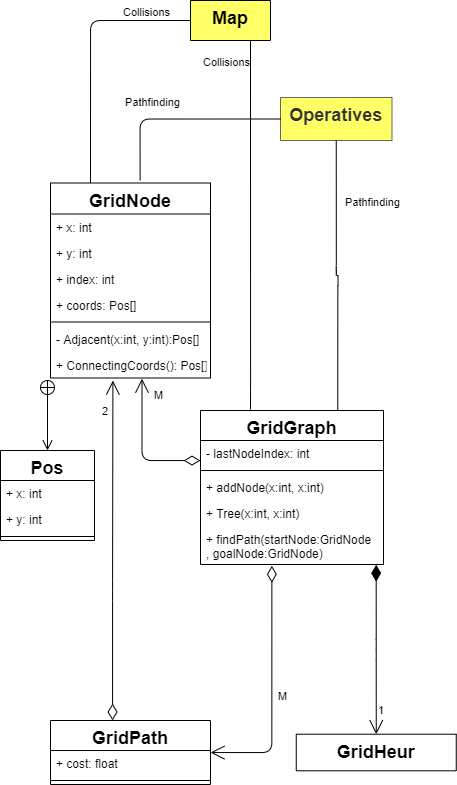

The diagram above was exported from draw.io. Its source (the exported page's mxGraphModel, read from the mxfile embedded in the PNG):
<mxGraphModel dx="1221" dy="645" grid="1" gridSize="10" guides="1" tooltips="1" connect="1" arrows="1" fold="1" page="1" pageScale="1" pageWidth="850" pageHeight="1100" math="0" shadow="0">
  <root>
    <mxCell id="0" />
    <mxCell id="1" parent="0" />
    <mxCell id="03i3Osb5GbptFS9fWS8T-36" value="Map" style="swimlane;fontStyle=1;align=center;verticalAlign=top;childLayout=stackLayout;horizontal=1;startSize=40;horizontalStack=0;resizeParent=1;resizeParentMax=0;resizeLast=0;collapsible=1;marginBottom=0;fontFamily=Helvetica;fillColor=#FFFF66;fontSize=18;" vertex="1" collapsed="1" parent="1">
      <mxGeometry x="770" y="730" width="80" height="40" as="geometry">
        <mxRectangle x="240" y="1219.9999999999998" width="160" height="34" as="alternateBounds" />
      </mxGeometry>
    </mxCell>
    <mxCell id="03i3Osb5GbptFS9fWS8T-2" value="GridNode" style="swimlane;fontStyle=1;align=center;verticalAlign=top;childLayout=stackLayout;horizontal=1;startSize=31;horizontalStack=0;resizeParent=1;resizeParentMax=0;resizeLast=0;collapsible=1;marginBottom=0;fontFamily=Helvetica;fontSize=18;" vertex="1" parent="1">
      <mxGeometry x="630" y="912.4999999999999" width="160" height="195" as="geometry" />
    </mxCell>
    <mxCell id="03i3Osb5GbptFS9fWS8T-3" value="+ x: int" style="text;strokeColor=none;fillColor=none;align=left;verticalAlign=top;spacingLeft=4;spacingRight=4;overflow=hidden;rotatable=0;points=[[0,0.5],[1,0.5]];portConstraint=eastwest;fontFamily=Helvetica;" vertex="1" parent="03i3Osb5GbptFS9fWS8T-2">
      <mxGeometry y="31" width="160" height="26" as="geometry" />
    </mxCell>
    <mxCell id="03i3Osb5GbptFS9fWS8T-4" value="+ y: int" style="text;strokeColor=none;fillColor=none;align=left;verticalAlign=top;spacingLeft=4;spacingRight=4;overflow=hidden;rotatable=0;points=[[0,0.5],[1,0.5]];portConstraint=eastwest;fontFamily=Helvetica;" vertex="1" parent="03i3Osb5GbptFS9fWS8T-2">
      <mxGeometry y="57" width="160" height="26" as="geometry" />
    </mxCell>
    <mxCell id="03i3Osb5GbptFS9fWS8T-5" value="+ index: int" style="text;strokeColor=none;fillColor=none;align=left;verticalAlign=top;spacingLeft=4;spacingRight=4;overflow=hidden;rotatable=0;points=[[0,0.5],[1,0.5]];portConstraint=eastwest;fontFamily=Helvetica;" vertex="1" parent="03i3Osb5GbptFS9fWS8T-2">
      <mxGeometry y="83" width="160" height="26" as="geometry" />
    </mxCell>
    <mxCell id="03i3Osb5GbptFS9fWS8T-6" value="+ coords: Pos[]" style="text;strokeColor=none;fillColor=none;align=left;verticalAlign=top;spacingLeft=4;spacingRight=4;overflow=hidden;rotatable=0;points=[[0,0.5],[1,0.5]];portConstraint=eastwest;fontFamily=Helvetica;" vertex="1" parent="03i3Osb5GbptFS9fWS8T-2">
      <mxGeometry y="109" width="160" height="26" as="geometry" />
    </mxCell>
    <mxCell id="03i3Osb5GbptFS9fWS8T-7" value="" style="line;strokeWidth=1;fillColor=none;align=left;verticalAlign=middle;spacingTop=-1;spacingLeft=3;spacingRight=3;rotatable=0;labelPosition=right;points=[];portConstraint=eastwest;" vertex="1" parent="03i3Osb5GbptFS9fWS8T-2">
      <mxGeometry y="135" width="160" height="8" as="geometry" />
    </mxCell>
    <mxCell id="03i3Osb5GbptFS9fWS8T-8" value="- Adjacent(x:int, y:int):Pos[]" style="text;strokeColor=none;fillColor=none;align=left;verticalAlign=top;spacingLeft=4;spacingRight=4;overflow=hidden;rotatable=0;points=[[0,0.5],[1,0.5]];portConstraint=eastwest;fontFamily=Helvetica;" vertex="1" parent="03i3Osb5GbptFS9fWS8T-2">
      <mxGeometry y="143" width="160" height="26" as="geometry" />
    </mxCell>
    <mxCell id="03i3Osb5GbptFS9fWS8T-9" value="+ ConnectingCoords(): Pos[]" style="text;strokeColor=none;fillColor=none;align=left;verticalAlign=top;spacingLeft=4;spacingRight=4;overflow=hidden;rotatable=0;points=[[0,0.5],[1,0.5]];portConstraint=eastwest;fontFamily=Helvetica;" vertex="1" parent="03i3Osb5GbptFS9fWS8T-2">
      <mxGeometry y="169" width="160" height="26" as="geometry" />
    </mxCell>
    <mxCell id="03i3Osb5GbptFS9fWS8T-10" value="GridGraph" style="swimlane;fontStyle=1;align=center;verticalAlign=top;childLayout=stackLayout;horizontal=1;startSize=30;horizontalStack=0;resizeParent=1;resizeParentMax=0;resizeLast=0;collapsible=1;marginBottom=0;fontFamily=Helvetica;fontSize=18;" vertex="1" parent="1">
      <mxGeometry x="780" y="1140" width="183" height="154" as="geometry" />
    </mxCell>
    <mxCell id="03i3Osb5GbptFS9fWS8T-11" value="- lastNodeIndex: int" style="text;strokeColor=none;fillColor=none;align=left;verticalAlign=top;spacingLeft=4;spacingRight=4;overflow=hidden;rotatable=0;points=[[0,0.5],[1,0.5]];portConstraint=eastwest;" vertex="1" parent="03i3Osb5GbptFS9fWS8T-10">
      <mxGeometry y="30" width="183" height="26" as="geometry" />
    </mxCell>
    <mxCell id="03i3Osb5GbptFS9fWS8T-12" value="" style="line;strokeWidth=1;fillColor=none;align=left;verticalAlign=middle;spacingTop=-1;spacingLeft=3;spacingRight=3;rotatable=0;labelPosition=right;points=[];portConstraint=eastwest;" vertex="1" parent="03i3Osb5GbptFS9fWS8T-10">
      <mxGeometry y="56" width="183" height="8" as="geometry" />
    </mxCell>
    <mxCell id="03i3Osb5GbptFS9fWS8T-13" value="+ addNode(x:int, x:int)" style="text;strokeColor=none;fillColor=none;align=left;verticalAlign=top;spacingLeft=4;spacingRight=4;overflow=hidden;rotatable=0;points=[[0,0.5],[1,0.5]];portConstraint=eastwest;" vertex="1" parent="03i3Osb5GbptFS9fWS8T-10">
      <mxGeometry y="64" width="183" height="26" as="geometry" />
    </mxCell>
    <mxCell id="03i3Osb5GbptFS9fWS8T-14" value="+ Tree(x:int, x:int)" style="text;strokeColor=none;fillColor=none;align=left;verticalAlign=top;spacingLeft=4;spacingRight=4;overflow=hidden;rotatable=0;points=[[0,0.5],[1,0.5]];portConstraint=eastwest;" vertex="1" parent="03i3Osb5GbptFS9fWS8T-10">
      <mxGeometry y="90" width="183" height="26" as="geometry" />
    </mxCell>
    <mxCell id="03i3Osb5GbptFS9fWS8T-15" value="+ findPath(startNode:GridNode&#10;, goalNode:GridNode)" style="text;strokeColor=none;fillColor=none;align=left;verticalAlign=top;spacingLeft=4;spacingRight=4;overflow=hidden;rotatable=0;points=[[0,0.5],[1,0.5]];portConstraint=eastwest;" vertex="1" parent="03i3Osb5GbptFS9fWS8T-10">
      <mxGeometry y="116" width="183" height="38" as="geometry" />
    </mxCell>
    <mxCell id="03i3Osb5GbptFS9fWS8T-16" value="GridHeur" style="swimlane;fontStyle=1;align=center;verticalAlign=top;childLayout=stackLayout;horizontal=1;startSize=42;horizontalStack=0;resizeParent=1;resizeParentMax=0;resizeLast=0;collapsible=1;marginBottom=0;fontFamily=Helvetica;fontSize=18;" vertex="1" parent="1">
      <mxGeometry x="875.75" y="1463.71" width="160" height="36.58" as="geometry" />
    </mxCell>
    <mxCell id="03i3Osb5GbptFS9fWS8T-18" value="GridPath" style="swimlane;fontStyle=1;align=center;verticalAlign=top;childLayout=stackLayout;horizontal=1;startSize=30;horizontalStack=0;resizeParent=1;resizeParentMax=0;resizeLast=0;collapsible=1;marginBottom=0;fontFamily=Helvetica;fontSize=18;" vertex="1" parent="1">
      <mxGeometry x="630" y="1450" width="160" height="64" as="geometry" />
    </mxCell>
    <mxCell id="03i3Osb5GbptFS9fWS8T-19" value="+ cost: float" style="text;strokeColor=none;fillColor=none;align=left;verticalAlign=top;spacingLeft=4;spacingRight=4;overflow=hidden;rotatable=0;points=[[0,0.5],[1,0.5]];portConstraint=eastwest;fontFamily=Helvetica;" vertex="1" parent="03i3Osb5GbptFS9fWS8T-18">
      <mxGeometry y="30" width="160" height="26" as="geometry" />
    </mxCell>
    <mxCell id="03i3Osb5GbptFS9fWS8T-20" value="" style="line;strokeWidth=1;fillColor=none;align=left;verticalAlign=middle;spacingTop=-1;spacingLeft=3;spacingRight=3;rotatable=0;labelPosition=right;points=[];portConstraint=eastwest;" vertex="1" parent="03i3Osb5GbptFS9fWS8T-18">
      <mxGeometry y="56" width="160" height="8" as="geometry" />
    </mxCell>
    <mxCell id="03i3Osb5GbptFS9fWS8T-22" value="1" style="endArrow=open;html=1;endSize=12;startArrow=diamondThin;startSize=14;startFill=1;edgeStyle=orthogonalEdgeStyle;align=left;verticalAlign=bottom;fontFamily=Helvetica;exitX=0.96;exitY=1.005;exitDx=0;exitDy=0;exitPerimeter=0;entryX=0.5;entryY=0;entryDx=0;entryDy=0;" edge="1" parent="1" source="03i3Osb5GbptFS9fWS8T-15" target="03i3Osb5GbptFS9fWS8T-16">
      <mxGeometry x="0.8373" relative="1" as="geometry">
        <mxPoint x="830" y="1145.4199999999998" as="sourcePoint" />
        <mxPoint x="1000" y="1440" as="targetPoint" />
        <Array as="points" />
        <mxPoint as="offset" />
      </mxGeometry>
    </mxCell>
    <mxCell id="03i3Osb5GbptFS9fWS8T-23" value="Pos" style="swimlane;fontStyle=1;align=center;verticalAlign=top;childLayout=stackLayout;horizontal=1;startSize=30;horizontalStack=0;resizeParent=1;resizeParentMax=0;resizeLast=0;collapsible=1;marginBottom=0;fontFamily=Helvetica;fontSize=18;" vertex="1" parent="1">
      <mxGeometry x="580" y="1180" width="94" height="90" as="geometry" />
    </mxCell>
    <mxCell id="03i3Osb5GbptFS9fWS8T-24" value="+ x: int" style="text;strokeColor=none;fillColor=none;align=left;verticalAlign=top;spacingLeft=4;spacingRight=4;overflow=hidden;rotatable=0;points=[[0,0.5],[1,0.5]];portConstraint=eastwest;fontFamily=Helvetica;" vertex="1" parent="03i3Osb5GbptFS9fWS8T-23">
      <mxGeometry y="30" width="94" height="26" as="geometry" />
    </mxCell>
    <mxCell id="03i3Osb5GbptFS9fWS8T-25" value="+ y: int" style="text;strokeColor=none;fillColor=none;align=left;verticalAlign=top;spacingLeft=4;spacingRight=4;overflow=hidden;rotatable=0;points=[[0,0.5],[1,0.5]];portConstraint=eastwest;fontFamily=Helvetica;" vertex="1" parent="03i3Osb5GbptFS9fWS8T-23">
      <mxGeometry y="56" width="94" height="26" as="geometry" />
    </mxCell>
    <mxCell id="03i3Osb5GbptFS9fWS8T-26" value="" style="line;strokeWidth=1;fillColor=none;align=left;verticalAlign=middle;spacingTop=-1;spacingLeft=3;spacingRight=3;rotatable=0;labelPosition=right;points=[];portConstraint=eastwest;" vertex="1" parent="03i3Osb5GbptFS9fWS8T-23">
      <mxGeometry y="82" width="94" height="8" as="geometry" />
    </mxCell>
    <mxCell id="03i3Osb5GbptFS9fWS8T-27" value="" style="endArrow=open;startArrow=circlePlus;endFill=0;startFill=0;endSize=8;html=1;fontFamily=Helvetica;" edge="1" parent="1" target="03i3Osb5GbptFS9fWS8T-23">
      <mxGeometry width="160" relative="1" as="geometry">
        <mxPoint x="627" y="1109" as="sourcePoint" />
        <mxPoint x="670" y="1145.4199999999998" as="targetPoint" />
      </mxGeometry>
    </mxCell>
    <mxCell id="03i3Osb5GbptFS9fWS8T-28" value="2" style="endArrow=open;html=1;endSize=12;startArrow=diamondThin;startSize=14;startFill=0;edgeStyle=orthogonalEdgeStyle;align=left;verticalAlign=bottom;fontFamily=Helvetica;entryX=0.39;entryY=1.098;entryDx=0;entryDy=0;entryPerimeter=0;" edge="1" parent="1" source="03i3Osb5GbptFS9fWS8T-18" target="03i3Osb5GbptFS9fWS8T-9">
      <mxGeometry x="0.7648" y="12" relative="1" as="geometry">
        <mxPoint x="690" y="1195.4199999999998" as="sourcePoint" />
        <mxPoint x="850" y="1195.4199999999998" as="targetPoint" />
        <mxPoint as="offset" />
        <Array as="points">
          <mxPoint x="692" y="1320" />
          <mxPoint x="692" y="1320" />
        </Array>
      </mxGeometry>
    </mxCell>
    <mxCell id="03i3Osb5GbptFS9fWS8T-29" value="M" style="endArrow=open;html=1;endSize=12;startArrow=diamondThin;startSize=14;startFill=0;edgeStyle=orthogonalEdgeStyle;align=left;verticalAlign=bottom;fontFamily=Helvetica;entryX=0.572;entryY=1.026;entryDx=0;entryDy=0;entryPerimeter=0;" edge="1" parent="1" source="03i3Osb5GbptFS9fWS8T-10" target="03i3Osb5GbptFS9fWS8T-9">
      <mxGeometry x="0.6272" y="-10" relative="1" as="geometry">
        <mxPoint x="650" y="1185.4199999999998" as="sourcePoint" />
        <mxPoint x="810" y="1185.4199999999998" as="targetPoint" />
        <Array as="points">
          <mxPoint x="722" y="1190" />
        </Array>
        <mxPoint as="offset" />
      </mxGeometry>
    </mxCell>
    <mxCell id="03i3Osb5GbptFS9fWS8T-30" value="M" style="endArrow=open;html=1;endSize=12;startArrow=diamondThin;startSize=14;startFill=0;edgeStyle=orthogonalEdgeStyle;align=left;verticalAlign=bottom;fontFamily=Helvetica;exitX=0.39;exitY=1.034;exitDx=0;exitDy=0;exitPerimeter=0;" edge="1" parent="1" source="03i3Osb5GbptFS9fWS8T-15" target="03i3Osb5GbptFS9fWS8T-18">
      <mxGeometry x="0.125" y="5" relative="1" as="geometry">
        <mxPoint x="880" y="1085.4199999999998" as="sourcePoint" />
        <mxPoint x="1040" y="1085.4199999999998" as="targetPoint" />
        <mxPoint as="offset" />
        <Array as="points">
          <mxPoint x="851" y="1482" />
        </Array>
      </mxGeometry>
    </mxCell>
    <mxCell id="03i3Osb5GbptFS9fWS8T-31" value="Pathfinding" style="edgeLabel;resizable=0;html=1;align=right;verticalAlign=bottom;" connectable="0" vertex="1" parent="1">
      <mxGeometry x="980" y="940" as="geometry" />
    </mxCell>
    <mxCell id="03i3Osb5GbptFS9fWS8T-34" value="Operatives" style="swimlane;fontStyle=1;align=center;verticalAlign=top;childLayout=stackLayout;horizontal=1;startSize=43;horizontalStack=0;resizeParent=1;resizeParentMax=0;resizeLast=0;collapsible=1;marginBottom=0;fontFamily=Helvetica;strokeColor=#666666;fontColor=#333333;fillColor=#FFFF66;fontSize=18;" vertex="1" collapsed="1" parent="1">
      <mxGeometry x="860" y="827" width="111.5" height="43" as="geometry">
        <mxRectangle x="921.5" y="826.9999999999999" width="160" height="34" as="alternateBounds" />
      </mxGeometry>
    </mxCell>
    <mxCell id="03i3Osb5GbptFS9fWS8T-35" value="" style="line;strokeWidth=1;fillColor=none;align=left;verticalAlign=middle;spacingTop=-1;spacingLeft=3;spacingRight=3;rotatable=0;labelPosition=right;points=[];portConstraint=eastwest;" vertex="1" parent="03i3Osb5GbptFS9fWS8T-34">
      <mxGeometry y="43" width="111.5" height="8" as="geometry" />
    </mxCell>
    <mxCell id="03i3Osb5GbptFS9fWS8T-38" value="" style="endArrow=none;html=1;edgeStyle=orthogonalEdgeStyle;entryX=0.56;entryY=-0.014;entryDx=0;entryDy=0;entryPerimeter=0;exitX=0;exitY=0.5;exitDx=0;exitDy=0;" edge="1" parent="1" source="03i3Osb5GbptFS9fWS8T-34" target="03i3Osb5GbptFS9fWS8T-2">
      <mxGeometry relative="1" as="geometry">
        <mxPoint x="600" y="690" as="sourcePoint" />
        <mxPoint x="605.75" y="931.4199999999998" as="targetPoint" />
        <Array as="points" />
      </mxGeometry>
    </mxCell>
    <mxCell id="03i3Osb5GbptFS9fWS8T-39" value="Pathfinding" style="edgeLabel;resizable=0;html=1;align=right;verticalAlign=bottom;" connectable="0" vertex="1" parent="1">
      <mxGeometry x="760" y="840" as="geometry" />
    </mxCell>
    <mxCell id="03i3Osb5GbptFS9fWS8T-40" value="" style="endArrow=none;html=1;edgeStyle=orthogonalEdgeStyle;entryX=0;entryY=0.5;entryDx=0;entryDy=0;exitX=0.25;exitY=0;exitDx=0;exitDy=0;" edge="1" parent="1" source="03i3Osb5GbptFS9fWS8T-2" target="03i3Osb5GbptFS9fWS8T-36">
      <mxGeometry relative="1" as="geometry">
        <mxPoint x="510" y="1073.66" as="sourcePoint" />
        <mxPoint x="229.5999999999999" y="1173.42" as="targetPoint" />
        <Array as="points">
          <mxPoint x="670" y="750" />
        </Array>
      </mxGeometry>
    </mxCell>
    <mxCell id="03i3Osb5GbptFS9fWS8T-41" value="Collisions" style="edgeLabel;resizable=0;html=1;align=right;verticalAlign=bottom;" connectable="0" vertex="1" parent="1">
      <mxGeometry x="750" y="750" as="geometry" />
    </mxCell>
    <mxCell id="03i3Osb5GbptFS9fWS8T-43" value="Collisions" style="edgeLabel;resizable=0;html=1;align=right;verticalAlign=bottom;" connectable="0" vertex="1" parent="1">
      <mxGeometry x="830" y="800" as="geometry" />
    </mxCell>
    <mxCell id="03i3Osb5GbptFS9fWS8T-45" value="" style="endArrow=none;html=1;edgeStyle=orthogonalEdgeStyle;entryX=0.75;entryY=1;entryDx=0;entryDy=0;" edge="1" parent="1" target="03i3Osb5GbptFS9fWS8T-36">
      <mxGeometry relative="1" as="geometry">
        <mxPoint x="830" y="1139" as="sourcePoint" />
        <mxPoint x="630" y="1390.5899999999997" as="targetPoint" />
        <Array as="points">
          <mxPoint x="830" y="1110" />
          <mxPoint x="830" y="1110" />
        </Array>
      </mxGeometry>
    </mxCell>
    <mxCell id="03i3Osb5GbptFS9fWS8T-46" value="" style="endArrow=none;html=1;edgeStyle=orthogonalEdgeStyle;entryX=0.75;entryY=0;entryDx=0;entryDy=0;exitX=0.5;exitY=1;exitDx=0;exitDy=0;" edge="1" parent="1" source="03i3Osb5GbptFS9fWS8T-34" target="03i3Osb5GbptFS9fWS8T-10">
      <mxGeometry relative="1" as="geometry">
        <mxPoint x="1260.4" y="996.24" as="sourcePoint" />
        <mxPoint x="949.9999999999999" y="1100" as="targetPoint" />
        <Array as="points" />
      </mxGeometry>
    </mxCell>
  </root>
</mxGraphModel>